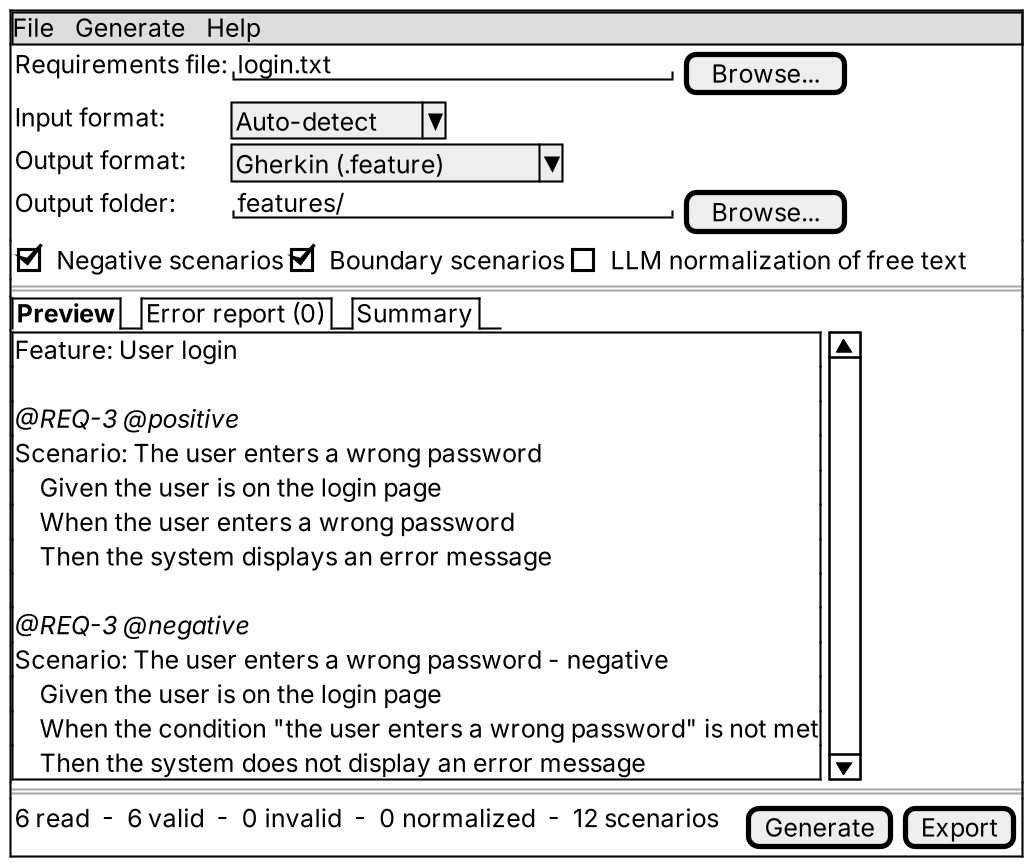

The diagram above was rendered by PlantUML. Its source (embedded in the PNG):
@startsalt
skinparam dpi 200
{+
  {* File | Generate | Help }
  {
    Requirements file: | "login.txt                 " | [Browse...]
    Input format:      | ^Auto-detect^ 
    Output format:     | ^Gherkin (.feature)^
    Output folder:     | "features/                 " | [Browse...]
  }
  {
    [X] Negative scenarios | [X] Boundary scenarios | [ ] LLM normalization of free text
  }
  ==
  {/ <b>Preview | Error report (0) | Summary }
  {SI
    Feature: User login
    .
    <i>@REQ-3 @positive
    Scenario: The user enters a wrong password
        Given the user is on the login page
        When the user enters a wrong password
        Then the system displays an error message
    .
    <i>@REQ-3 @negative
    Scenario: The user enters a wrong password - negative
        Given the user is on the login page
        When the condition "the user enters a wrong password" is not met
        Then the system does not display an error message
  }
  ==
  { 6 read  -  6 valid  -  0 invalid  -  0 normalized  -  12 scenarios | . | . | [Generate] | [Export] }
}
@endsalt